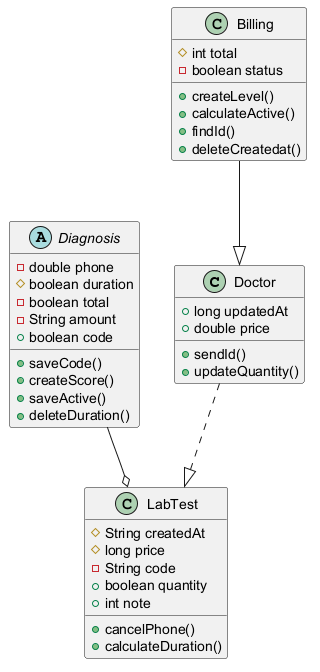

The diagram above was rendered by PlantUML. Its source (embedded in the PNG):
@startuml

class Doctor {
  +long updatedAt
  +double price
  +sendId()
  +updateQuantity()
}
class LabTest {
  #String createdAt
  #long price
  -String code
  +boolean quantity
  +int note
  +cancelPhone()
  +calculateDuration()
}
class Billing {
  #int total
  -boolean status
  +createLevel()
  +calculateActive()
  +findId()
  +deleteCreatedat()
}
abstract class Diagnosis {
  -double phone
  #boolean duration
  -boolean total
  -String amount
  +boolean code
  +saveCode()
  +createScore()
  +saveActive()
  +deleteDuration()
}
Billing --|> Doctor
Diagnosis --o LabTest
Doctor ..|> LabTest
@enduml